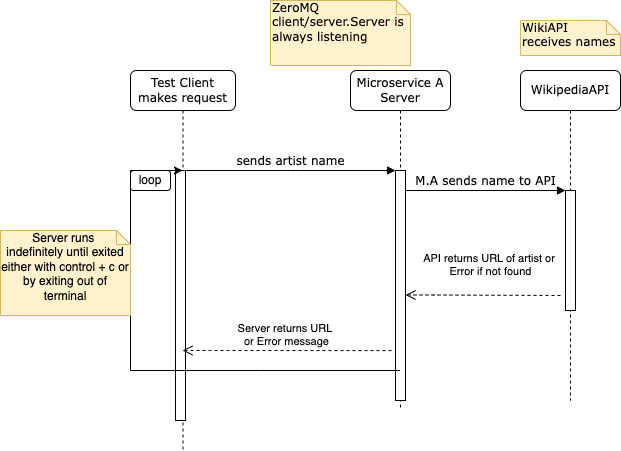

The diagram above was exported from draw.io. Its source (the exported page's mxGraphModel, read from the mxfile embedded in the PNG):
<mxGraphModel dx="674" dy="581" grid="1" gridSize="10" guides="1" tooltips="1" connect="1" arrows="1" fold="1" page="1" pageScale="1" pageWidth="1100" pageHeight="850" background="none" math="0" shadow="0">
  <root>
    <mxCell id="0" />
    <mxCell id="1" parent="0" />
    <mxCell id="7baba1c4bc27f4b0-2" value="Microservice A&lt;div&gt;Server&lt;/div&gt;" style="shape=umlLifeline;perimeter=lifelinePerimeter;whiteSpace=wrap;html=1;container=1;collapsible=0;recursiveResize=0;outlineConnect=0;rounded=1;shadow=0;comic=0;labelBackgroundColor=none;strokeWidth=1;fontFamily=Verdana;fontSize=12;align=center;" parent="1" vertex="1">
      <mxGeometry x="360" y="80" width="100" height="340" as="geometry" />
    </mxCell>
    <mxCell id="7baba1c4bc27f4b0-10" value="" style="html=1;points=[];perimeter=orthogonalPerimeter;rounded=0;shadow=0;comic=0;labelBackgroundColor=none;strokeWidth=1;fontFamily=Verdana;fontSize=12;align=center;" parent="7baba1c4bc27f4b0-2" vertex="1">
      <mxGeometry x="45" y="100" width="10" height="230" as="geometry" />
    </mxCell>
    <mxCell id="7baba1c4bc27f4b0-3" value="WikipediaAPI" style="shape=umlLifeline;perimeter=lifelinePerimeter;whiteSpace=wrap;html=1;container=1;collapsible=0;recursiveResize=0;outlineConnect=0;rounded=1;shadow=0;comic=0;labelBackgroundColor=none;strokeWidth=1;fontFamily=Verdana;fontSize=12;align=center;" parent="1" vertex="1">
      <mxGeometry x="530" y="80" width="100" height="330" as="geometry" />
    </mxCell>
    <mxCell id="7baba1c4bc27f4b0-13" value="" style="html=1;points=[];perimeter=orthogonalPerimeter;rounded=0;shadow=0;comic=0;labelBackgroundColor=none;strokeWidth=1;fontFamily=Verdana;fontSize=12;align=center;" parent="7baba1c4bc27f4b0-3" vertex="1">
      <mxGeometry x="45" y="120" width="10" height="120" as="geometry" />
    </mxCell>
    <mxCell id="FxqWzIPIDf164y4cNKAn-23" value="API returns URL of artist or&amp;nbsp;&lt;div&gt;Error if not found&lt;/div&gt;" style="html=1;verticalAlign=bottom;endArrow=open;dashed=1;endSize=8;curved=0;rounded=0;" parent="7baba1c4bc27f4b0-3" edge="1">
      <mxGeometry x="-0.096" y="-15" relative="1" as="geometry">
        <mxPoint x="40" y="225" as="sourcePoint" />
        <mxPoint x="-115" y="224.5" as="targetPoint" />
        <Array as="points">
          <mxPoint x="-87" y="224.5" />
        </Array>
        <mxPoint as="offset" />
      </mxGeometry>
    </mxCell>
    <mxCell id="7baba1c4bc27f4b0-8" value="Test Client&lt;div&gt;makes request&lt;/div&gt;" style="shape=umlLifeline;perimeter=lifelinePerimeter;whiteSpace=wrap;html=1;container=1;collapsible=0;recursiveResize=0;outlineConnect=0;rounded=1;shadow=0;comic=0;labelBackgroundColor=none;strokeWidth=1;fontFamily=Verdana;fontSize=12;align=center;" parent="1" vertex="1">
      <mxGeometry x="140" y="80" width="105" height="380" as="geometry" />
    </mxCell>
    <mxCell id="7baba1c4bc27f4b0-9" value="" style="html=1;points=[];perimeter=orthogonalPerimeter;rounded=0;shadow=0;comic=0;labelBackgroundColor=none;strokeWidth=1;fontFamily=Verdana;fontSize=12;align=center;" parent="7baba1c4bc27f4b0-8" vertex="1">
      <mxGeometry x="45" y="100" width="10" height="250" as="geometry" />
    </mxCell>
    <mxCell id="FxqWzIPIDf164y4cNKAn-24" value="loop" style="rounded=1;whiteSpace=wrap;html=1;" parent="7baba1c4bc27f4b0-8" vertex="1">
      <mxGeometry y="100" width="40" height="20" as="geometry" />
    </mxCell>
    <mxCell id="7baba1c4bc27f4b0-11" value="sends artist name" style="html=1;verticalAlign=bottom;endArrow=block;entryX=0;entryY=0;labelBackgroundColor=none;fontFamily=Verdana;fontSize=12;edgeStyle=elbowEdgeStyle;elbow=vertical;" parent="1" source="7baba1c4bc27f4b0-9" target="7baba1c4bc27f4b0-10" edge="1">
      <mxGeometry relative="1" as="geometry">
        <mxPoint x="220" y="190" as="sourcePoint" />
      </mxGeometry>
    </mxCell>
    <mxCell id="7baba1c4bc27f4b0-14" value="M.A sends name to API" style="html=1;verticalAlign=bottom;endArrow=block;entryX=0;entryY=0;labelBackgroundColor=none;fontFamily=Verdana;fontSize=12;edgeStyle=elbowEdgeStyle;elbow=vertical;" parent="1" source="7baba1c4bc27f4b0-10" target="7baba1c4bc27f4b0-13" edge="1">
      <mxGeometry relative="1" as="geometry">
        <mxPoint x="370" y="200" as="sourcePoint" />
      </mxGeometry>
    </mxCell>
    <mxCell id="7baba1c4bc27f4b0-41" value="ZeroMQ&amp;nbsp;&lt;div&gt;client/server.Server is always listening&lt;/div&gt;" style="shape=note;whiteSpace=wrap;html=1;size=14;verticalAlign=top;align=left;spacingTop=-6;rounded=0;shadow=0;comic=0;labelBackgroundColor=none;strokeWidth=1;fontFamily=Verdana;fontSize=12;fillColor=#fff2cc;strokeColor=#d6b656;" parent="1" vertex="1">
      <mxGeometry x="280" y="10" width="140" height="65" as="geometry" />
    </mxCell>
    <mxCell id="7baba1c4bc27f4b0-42" value="WikiAPI receives names" style="shape=note;whiteSpace=wrap;html=1;size=14;verticalAlign=top;align=left;spacingTop=-6;rounded=0;shadow=0;comic=0;labelBackgroundColor=none;strokeWidth=1;fontFamily=Verdana;fontSize=12;fillColor=#fff2cc;strokeColor=#d6b656;" parent="1" vertex="1">
      <mxGeometry x="530" y="30" width="100" height="35" as="geometry" />
    </mxCell>
    <mxCell id="FxqWzIPIDf164y4cNKAn-4" value="Server returns URL&amp;nbsp;&lt;div&gt;or Error message&lt;/div&gt;" style="html=1;verticalAlign=bottom;endArrow=open;dashed=1;endSize=8;curved=0;rounded=0;exitX=-0.4;exitY=0.783;exitDx=0;exitDy=0;exitPerimeter=0;" parent="1" source="7baba1c4bc27f4b0-10" target="7baba1c4bc27f4b0-8" edge="1">
      <mxGeometry relative="1" as="geometry">
        <mxPoint x="260" y="300" as="sourcePoint" />
        <mxPoint x="180" y="300" as="targetPoint" />
        <Array as="points">
          <mxPoint x="220" y="360" />
        </Array>
      </mxGeometry>
    </mxCell>
    <mxCell id="FxqWzIPIDf164y4cNKAn-7" value="" style="endArrow=classic;html=1;rounded=0;" parent="1" source="7baba1c4bc27f4b0-2" target="7baba1c4bc27f4b0-8" edge="1">
      <mxGeometry width="50" height="50" relative="1" as="geometry">
        <mxPoint x="185" y="400" as="sourcePoint" />
        <mxPoint x="235" y="350" as="targetPoint" />
        <Array as="points">
          <mxPoint x="270" y="380" />
          <mxPoint x="140" y="380" />
          <mxPoint x="140" y="180" />
        </Array>
      </mxGeometry>
    </mxCell>
    <mxCell id="4Payuwk-V8QjAfa_kfyo-1" value="&lt;div style=&quot;&quot;&gt;&lt;font face=&quot;Helvetica&quot;&gt;Server runs&amp;nbsp;&lt;/font&gt;&lt;/div&gt;&lt;div style=&quot;&quot;&gt;&lt;font face=&quot;Helvetica&quot;&gt;indefinitely until exited either with control + c or by exiting out of terminal&lt;/font&gt;&lt;/div&gt;" style="shape=note;whiteSpace=wrap;html=1;size=14;verticalAlign=top;align=center;spacingTop=-6;rounded=0;shadow=0;comic=0;labelBackgroundColor=none;strokeWidth=1;fontFamily=Verdana;fontSize=12;fillColor=#fff2cc;strokeColor=#d6b656;" vertex="1" parent="1">
      <mxGeometry x="10" y="240" width="130" height="85" as="geometry" />
    </mxCell>
  </root>
</mxGraphModel>